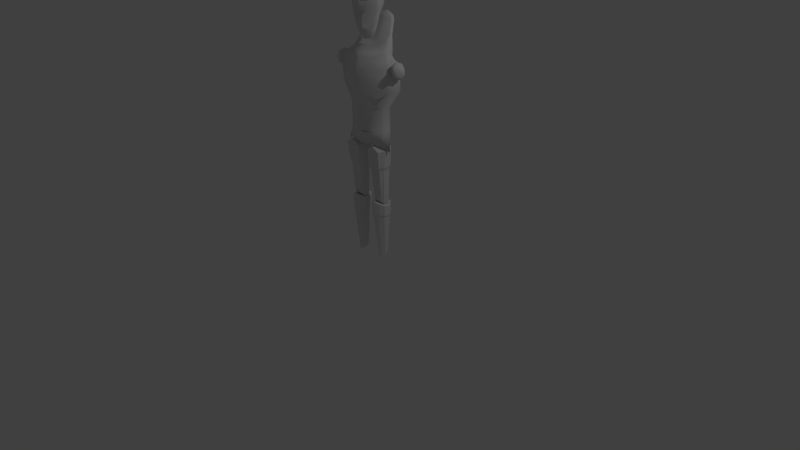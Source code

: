 # Source: creature0.blend  (saved by Blender 2.69.0; exported with 4.5.12 LTS)
import bpy
from mathutils import Matrix  # noqa: F401  (used for matrix-valued properties, if any)

bpy.ops.wm.read_factory_settings(use_empty=True)
scene = bpy.context.scene
scene.name = 'Scene'

# ---- collections
col_collection_1 = bpy.data.collections.new('Collection 1'); scene.collection.children.link(col_collection_1)

# ---- world
world_world = bpy.data.worlds.new('World'); scene.world = world_world
world_world.color = (0.05088, 0.05088, 0.05088)
world_world.use_sun_shadow = False
world_world.sun_shadow_jitter_overblur = 0.0
world_world.cycles.sampling_method = 'MANUAL'
world_world.cycles.sample_map_resolution = 256

# ---- cameras
cam_camera = bpy.data.cameras.new('Camera')
cam_camera.clip_end = 100.0
cam_camera.lens = 35.0
cam_camera.sensor_width = 32.0
cam_camera.sensor_height = 18.0
cam_camera.ortho_scale = 7.314
cam_camera.dof.focus_distance = 0.0
cam_camera.dof.aperture_fstop = 128.0

# ---- lights
light_lamp = bpy.data.lights.new('Lamp', 'POINT')
light_lamp.transmission_factor = 0.0
light_lamp.cutoff_distance = 30.0
light_lamp.energy = 100.0
light_lamp.shadow_buffer_clip_start = 1.001
light_lamp.shadow_soft_size = 0.1
light_lamp.shadow_maximum_resolution = 0.006
light_lamp.use_absolute_resolution = True
light_lamp.cycles.use_multiple_importance_sampling = False

# ---- meshes
me_cube_001 = bpy.data.meshes.new('Cube.001')
me_cube_001.from_pydata([(1.498, 0.5708, 8.403), (0.7636, -1.181, 7.751), (2.217, 1.876, 13.19), (1.394, -1.013, 13.19), (1.626, 0.3592, 7.358), (1.626, -0.6188, 7.358), (2.894, 0.3592, 13.19), (2.894, -0.6067, 13.19), (2.334, 0.3592, 14.13), (2.334, -0.6067, 14.13), (0.0, 3.236, 13.19), (0.8433, 2.8, 13.19), (0.5824, 1.485, 8.403), (0.0, 1.871, 8.403), (0.7664, -2.166, 13.19), (0.0, -2.265, 13.19), (0.0, -1.554, 7.751), (0.4169, -1.554, 7.751), (0.0, 2.309, 14.59), (0.7674, 2.193, 14.44), (0.779, 1.026, 6.904), (0.0, 1.361, 6.904), (0.8121, -1.327, 14.23), (0.0, -1.382, 14.38), (0.0, -1.463, 7.358), (0.5532, -1.463, 7.358), (0.0, 0.3703, 15.37), (0.5999, 0.3592, 15.17), (0.9066, 0.3592, 6.046), (0.0, 0.3703, 5.639), (0.6195, -0.6067, 15.17), (0.0, -0.6618, 15.37), (0.0, -0.5079, 5.639), (0.8803, -0.4823, 6.046), (1.789, 1.726, 11.28), (1.498, -1.013, 11.28), (0.898, -1.209, 8.403), (2.829, 0.3592, 11.28), (2.054, 0.3592, 8.403), (2.829, -0.6067, 11.28), (2.054, -0.6067, 8.403), (0.0, 3.236, 11.3), (0.8433, 2.8, 11.28), (0.7664, -2.166, 11.28), (0.4169, -1.607, 8.403), (0.0, -2.265, 11.3), (0.0, -1.607, 8.403), (1.899, 1.371, 14.13), (1.777, 1.892, 13.76), (1.202, -0.8505, 14.02), (2.155, -2.815, 12.23), (1.145, -2.754, 12.23), (1.423, -2.484, 11.9), (1.675, -2.484, 11.9), (1.423, -2.484, 12.57), (1.675, -2.484, 12.57), (1.423, -2.37, 12.23), (1.675, -2.344, 12.23), (1.147, -2.484, 11.98), (2.176, -2.484, 11.94), (1.147, -2.484, 12.49), (2.176, -2.484, 12.52), (0.9004, -2.484, 12.23), (2.269, -2.344, 12.23), (1.423, -2.7, 11.94), (1.675, -2.7, 11.94), (1.423, -2.7, 12.52), (1.675, -2.7, 12.52), (1.324, -2.815, 12.23), (1.675, -2.823, 12.23), (1.145, -2.67, 12.0), (2.155, -2.7, 12.0), (1.145, -2.67, 12.47), (2.155, -2.7, 12.47), (0.949, -2.645, 12.23), (2.943, -2.538, 12.09), (2.943, -2.538, 12.38), (3.385, -2.538, 12.23), (2.948, -2.646, 12.12), (2.948, -2.646, 12.35), (3.29, -2.595, 12.23), (0.0, -0.9056, 14.64), (0.7594, -0.8505, 14.48), (1.341, -1.062, 10.48), (2.618, 0.3592, 10.48), (2.618, -0.6067, 10.48), (0.6425, -1.952, 10.48), (0.0, -2.044, 10.48), (0.0, 3.165, 10.48), (0.7578, 2.744, 10.48), (1.694, 1.348, 10.48), (1.02, -1.196, 8.987), (0.4169, -1.593, 8.986), (0.0, -1.593, 8.986), (0.7651, -1.479, 9.438), (0.4467, -1.574, 9.438), (0.0, -1.574, 9.438), (0.6323, -1.519, 8.403), (0.6673, -1.511, 8.986), (0.5833, -1.474, 7.751), (0.6418, 1.911, 8.986), (2.244, -0.6067, 8.986), (0.0, 2.325, 8.986), (2.238, 0.3592, 8.986), (1.562, 0.8239, 8.986), (0.0, 1.339, 15.09), (0.693, 1.379, 14.97), (1.147, -2.39, 12.22), (2.941, -2.695, 12.23), (2.949, -2.459, 12.23), (0.0, 3.007, 8.403), (0.0, 1.674, 5.492), (0.0, 3.725, 9.283), (0.0, 4.142, 8.403), (0.0, 3.476, 5.492), (0.0, 4.172, 9.283), (1.661, 3.173, 8.403), (2.559, 1.993, 6.25), (1.112, 3.487, 8.868), (2.241, 3.427, 8.403), (2.826, 2.424, 6.25), (1.693, 3.789, 8.868), (0.0, 0.7793, 4.772), (0.0, 3.191, 4.126), (1.482, 0.8637, 4.772), (2.06, 2.787, 4.126), (2.738, 1.221, 5.831), (3.189, 1.42, 5.831), (3.345, 0.1724, 4.149), (3.795, 0.8747, 4.126), (2.52, -1.163, 3.373), (0.0, 3.228, 3.373), (1.734, 2.837, 3.373), (4.235, -0.5371, 3.373), (4.302, 0.9675, 3.373), (0.0, -2.133, 4.126), (0.8679, -1.933, 4.126), (2.108, -1.36, 4.126), (0.0, -2.507, 3.373), (0.5867, -2.307, 3.373), (1.698, -1.729, 3.373), (0.0, -2.764, 2.331), (0.4467, -2.654, 2.35), (1.319, -2.379, 2.399), (0.0, -3.046, 1.085), (0.4467, -2.901, 1.085), (1.018, -2.684, 1.085), (0.0, -2.294, -4.436), (0.4467, -2.514, -1.501), (2.019, -1.791, 2.503), (3.313, -0.7595, -4.436), (3.384, 1.953, 4.126), (3.221, 2.0, 3.373), (0.0, 3.396, 1.679), (1.346, 3.278, 1.679), (3.366, 2.84, 1.679), (0.0, 3.518, 0.7043), (1.202, 3.4, 0.7043), (3.057, 2.964, 0.7043), (0.0, 3.522, -2.137), (0.9967, 3.404, -2.137), (2.498, 2.968, -2.137), (0.0, 2.837, -4.436), (1.381, 2.719, -4.436), (0.0, -2.366, -8.434), (5.047, -0.7153, 2.73), (5.047, 1.375, 2.73), (5.413, -0.6641, 0.5271), (5.405, 1.535, 0.5271), (4.935, -0.7595, -1.784), (5.39, 1.553, -1.737), (3.767, 0.8435, -4.436), (3.313, -0.7595, -8.434), (0.0, 2.224, -8.434), (1.928, 2.344, -8.434), (3.767, 0.8435, -8.434), (0.0, -1.712, -10.67), (3.553, -1.022, -10.58), (0.0, 1.86, -10.29), (2.123, 1.495, -10.12), (3.553, 0.8435, -10.58), (1.591, -1.88, -8.434), (2.123, -1.795, -10.13), (4.747, -0.2288, -11.37), (3.509, -0.2288, -10.62), (0.0, -0.2288, -11.52), (2.062, -0.2288, -10.16), (5.551, 0.439, 0.1025), (5.07, 0.3364, 3.169), (1.611, -0.7802, -20.21), (1.611, 0.7725, -20.69), (3.136, 0.7725, -20.69), (3.136, -0.7802, -20.21), (1.163, -1.726, -11.34), (1.163, 1.098, -11.33), (3.584, 1.098, -11.33), (3.584, -1.726, -11.34), (2.201, -1.778, -10.75), (2.201, 1.098, -10.74), (2.546, 1.098, -10.74), (2.546, -1.778, -10.75), (2.374, 2.042, -11.33), (2.374, 1.503, -20.65), (2.374, -1.726, -11.34), (2.374, -0.7802, -20.21), (2.374, 1.098, -10.74), (2.374, -1.778, -10.75), (1.667, 0.1531, -30.05), (2.374, -0.7745, -30.81), (2.374, 1.249, -29.57), (2.77, -0.4883, -30.5), (2.869, 0.679, -29.71), (1.878, 0.679, -29.71), (1.977, -0.4883, -30.5), (1.58, -1.326, -20.45), (1.382, 0.8844, -21.04), (3.365, 0.8844, -21.04), (3.167, -1.326, -20.45), (2.374, 1.983, -20.98), (2.374, -1.722, -20.2), (0.9611, 0.1304, -21.01), (0.9611, -0.6941, -20.83), (3.786, -0.6941, -20.83), (3.786, 0.1304, -21.01), (1.58, -1.251, -22.43), (1.305, -1.48, -14.15), (1.305, 1.056, -14.15), (3.442, 1.056, -14.15), (3.442, -1.48, -14.15), (2.374, 1.975, -14.15), (2.374, -1.48, -14.15), (0.6489, -0.6535, -11.33), (0.6489, 0.1958, -11.33), (1.287, 0.09827, -20.67), (1.287, -0.4838, -20.53), (4.098, 0.1958, -11.33), (4.098, -0.6535, -11.33), (3.46, -0.4838, -20.53), (3.46, 0.09827, -20.67), (2.201, -0.6535, -10.47), (2.201, 0.1958, -10.47), (2.546, 0.1958, -10.47), (2.546, -0.6535, -10.47), (2.374, 0.09827, -20.67), (2.374, -0.4838, -20.53), (2.374, 0.1958, -10.47), (2.374, -0.6535, -10.47), (0.8512, 0.1958, -14.15), (0.8512, -0.6535, -14.15), (3.896, -0.6535, -14.15), (3.896, 0.1958, -14.15), (3.365, 0.8844, -22.66), (3.786, 0.1304, -22.66), (2.374, 0.8844, -20.82), (2.374, -0.6535, -20.63), (2.374, 0.1304, -20.77), (3.46, 0.1304, -20.77), (3.46, -0.6535, -20.63), (1.287, -0.6535, -20.63), (1.287, 0.1304, -20.77), (2.374, -1.356, -20.18), (2.374, 1.572, -20.78), (2.993, -1.071, -20.4), (3.136, 0.8844, -20.82), (1.611, 0.8844, -20.82), (1.754, -1.071, -20.4), (2.374, 0.7725, -20.68), (1.667, -0.1171, -30.29), (3.08, -0.1171, -30.29), (3.08, 0.1531, -30.05), (2.374, 0.1531, -30.05), (2.374, -0.1171, -30.29), (2.374, 0.679, -29.71), (2.374, -1.722, -22.29), (0.9611, 0.1304, -22.66), (0.9611, -0.6941, -22.56), (2.374, 1.983, -22.66), (1.382, 0.8844, -22.66), (3.167, -1.251, -22.43), (3.786, -0.6941, -22.56), (1.436, 0.9107, -14.72), (3.311, 0.9107, -14.72), (3.311, -1.264, -14.69), (2.374, 1.723, -14.72), (2.374, -1.264, -14.69), (1.436, -1.264, -14.69), (1.038, -0.6054, -14.71), (1.038, 0.1513, -14.72), (3.709, 0.1513, -14.72), (3.709, -0.6054, -14.71), (3.244, 0.8844, -22.97), (1.678, -1.251, -22.73), (1.134, 0.1304, -22.97), (2.374, 1.738, -22.97), (3.07, -1.251, -22.73), (3.613, 0.1304, -22.97), (2.374, -1.678, -22.59), (1.134, -0.6303, -22.87), (1.504, 0.8844, -22.97), (3.613, -0.6303, -22.87), (2.374, -0.3532, -30.5), (5.091, -0.9266, 1.611), (5.091, 0.3877, 1.637), (5.091, 1.702, 1.663), (5.225, -0.05486, 2.072), (5.225, 0.7811, 2.072), (5.371, -0.03438, 1.191), (5.368, 0.8452, 1.191), (5.427, 0.4069, 1.021), (5.234, 0.3658, 2.247), (5.242, -0.1394, 1.624), (5.242, 0.3863, 1.634), (5.242, 0.9121, 1.645), (5.308, -0.1869, 2.219), (5.308, 0.8998, 2.219), (5.506, -0.1603, 1.091), (5.506, 0.9832, 1.091), (5.545, 0.4133, 0.8735), (5.268, 0.3599, 2.444), (5.409, -0.2968, 1.646), (5.569, -0.4226, 2.504), (5.404, 1.07, 1.672), (5.433, -0.3043, 2.36), (5.433, 1.005, 2.36), (5.672, -0.2722, 1.001), (5.672, 1.106, 1.001), (5.718, 0.419, 0.7386), (5.385, 0.3547, 2.631), (5.554, -0.4367, 1.67), (5.701, -0.5271, 2.632), (5.549, 1.21, 1.701), (5.569, 1.112, 2.504), (5.85, -0.3851, 0.9111), (5.85, 1.229, 0.9111), (5.904, 0.4248, 0.6041), (5.513, 0.3495, 2.821), (5.712, -0.5778, 1.695), (5.91, -0.5702, 2.713), (5.705, 1.352, 1.732), (5.701, 1.205, 2.632), (6.018, -0.4847, 0.8341), (6.018, 1.338, 0.8341), (6.079, 0.4299, 0.4875), (5.638, 0.3448, 2.991), (5.862, -0.7024, 1.719), (6.138, -0.5702, 2.753), (5.854, 1.477, 1.761), (5.91, 1.244, 2.713), (6.242, -0.5257, 0.8298), (6.242, 1.383, 0.8298), (6.306, 0.432, 0.4668), (5.844, 0.3429, 3.088), (6.079, -0.7536, 1.757), (6.325, -0.4886, 2.704), (6.071, 1.529, 1.801), (6.138, 1.244, 2.753), (6.47, -0.5257, 0.87), (6.47, 1.383, 0.87), (6.534, 0.432, 0.507), (6.072, 0.3429, 3.128), (6.307, -0.7536, 1.797), (6.544, -0.3738, 2.626), (6.299, 1.529, 1.841), (6.325, 1.171, 2.704), (6.629, -0.448, 0.9812), (6.629, 1.298, 0.9812), (6.688, 0.428, 0.6492), (6.265, 0.3465, 3.047), (6.48, -0.6564, 1.829), (6.736, -0.1708, 2.455), (6.472, 1.431, 1.869), (6.544, 1.068, 2.626), (6.808, -0.3385, 1.13), (6.808, 1.178, 1.13), (6.859, 0.4224, 0.8415), (6.492, 0.3516, 2.924), (6.678, -0.5195, 1.866), (6.948, 0.04156, 2.277), (6.672, 1.294, 1.901), (6.736, 0.8853, 2.455), (6.93, -0.1449, 1.358), (6.93, 0.9663, 1.358), (6.967, 0.4125, 1.147), (6.698, 0.3607, 2.673), (6.835, -0.2776, 1.898), (7.059, 0.2338, 2.102), (6.83, 1.051, 1.923), (6.948, 0.6944, 2.277), (7.067, 0.05755, 1.599), (7.067, 0.7446, 1.599), (7.091, 0.4022, 1.469), (6.924, 0.3701, 2.412), (7.009, -0.02446, 1.933), (7.006, 0.7968, 1.949), (7.059, 0.5217, 2.102), (7.112, 0.2408, 1.803), (7.112, 0.5438, 1.803), (7.122, 0.3928, 1.746), (7.049, 0.3787, 2.162), (7.086, 0.2047, 1.95), (7.085, 0.3857, 1.954), (7.085, 0.5668, 1.957), (2.106, 0.3306, 4.461)], [], [(12, 0, 4, 20), (36, 1, 5, 40), (14, 3, 49, 22), (38, 40, 5, 4), (7, 9, 49, 3), (5, 25, 33), (34, 2, 6, 37), (33, 28, 4, 5), (7, 6, 8, 9), (13, 12, 20, 21), (97, 44, 17, 99), (44, 46, 16, 17), (15, 14, 22, 23), (99, 17, 25), (17, 16, 24, 25), (81, 82, 30, 31), (20, 4, 28), (25, 24, 32, 33), (47, 48, 19), (11, 10, 18, 19), (32, 29, 28, 33), (9, 8, 27, 30), (30, 27, 26, 31), (21, 20, 28, 29), (47, 19, 106), (19, 18, 105, 106), (11, 2, 34, 42), (100, 104, 0, 12), (3, 35, 39, 7), (6, 7, 39, 37), (103, 101, 40, 38), (10, 11, 42, 41), (102, 100, 12, 13), (3, 14, 43, 35), (83, 86, 95, 94), (14, 15, 45, 43), (86, 87, 96, 95), (5, 1, 25), (2, 11, 19, 48), (6, 47, 8), (6, 2, 48, 47), (90, 34, 37, 84), (0, 38, 4), (49, 9, 30, 82), (68, 51, 70, 64), (52, 56, 57, 53), (66, 72, 51, 68), (73, 50, 108, 79), (58, 62, 107), (56, 58, 107), (62, 74, 72, 60), (73, 79, 76, 61), (55, 57, 56, 54), (59, 71, 65, 53), (60, 72, 66, 54), (55, 67, 73, 61), (52, 64, 70, 58), (68, 69, 67, 66), (64, 65, 69, 68), (65, 71, 50, 69), (72, 74, 51), (69, 50, 73, 67), (51, 74, 70), (59, 75, 78, 71), (58, 70, 74, 62), (55, 54, 66, 67), (52, 53, 65, 64), (77, 80, 78, 75), (76, 79, 80, 77), (78, 80, 108), (108, 80, 79), (109, 77, 75), (76, 77, 109), (55, 61, 63, 57), (53, 57, 63, 59), (23, 22, 82, 81), (22, 49, 82), (42, 34, 90, 89), (35, 83, 85, 39), (37, 39, 85, 84), (41, 42, 89, 88), (35, 43, 86, 83), (43, 45, 87, 86), (0, 104, 103, 38), (94, 95, 92, 98), (95, 96, 93, 92), (36, 91, 98, 97), (1, 99, 25), (36, 97, 99, 1), (91, 94, 98), (88, 89, 100, 102), (104, 90, 84, 103), (89, 90, 104, 100), (84, 85, 101, 103), (91, 36, 40, 101), (83, 91, 101, 85), (91, 83, 94), (44, 97, 98, 92), (44, 92, 93, 46), (8, 47, 106, 27), (106, 105, 26, 27), (56, 60, 54), (58, 56, 52), (60, 56, 107), (62, 60, 107), (50, 71, 78, 108), (61, 76, 109, 63), (63, 109, 75, 59), (116, 119, 121, 118), (117, 120, 119, 116), (111, 122, 124, 117), (112, 118, 121, 115), (115, 121, 119, 113), (113, 119, 120, 114), (110, 116, 118, 112), (111, 117, 116, 110), (151, 152, 132, 125), (120, 125, 123, 114), (120, 127, 151, 125), (126, 128, 129, 127), (117, 124, 126), (128, 130, 133), (117, 126, 127, 120), (128, 133, 134, 129), (125, 132, 131, 123), (137, 140, 130, 128), (136, 139, 140, 137), (135, 138, 139, 136), (124, 136, 137, 402), (122, 135, 136, 124), (144, 147, 148, 145), (141, 144, 145, 142), (142, 145, 146, 143), (139, 142, 143, 140), (138, 141, 142, 139), (130, 140, 143, 149), (127, 129, 151), (129, 134, 152, 151), (152, 155, 154, 132), (132, 154, 153, 131), (155, 158, 157, 154), (154, 157, 156, 153), (158, 161, 160, 157), (157, 160, 159, 156), (147, 164, 181, 172, 150), (160, 163, 162, 159), (133, 165, 188, 166, 134), (134, 166, 155, 152), (133, 130, 149, 165), (301, 167, 187, 302), (171, 175, 174, 163), (158, 155, 168), (167, 169, 170, 168, 187), (169, 150, 171, 170), (161, 158, 168, 170), (146, 149, 143), (149, 146, 301, 165), (145, 148, 146), (146, 148, 169, 167), (150, 169, 148, 147), (161, 163, 160), (171, 163, 161, 170), (150, 172, 175, 171), (163, 174, 173, 162), (175, 180, 179, 174), (174, 179, 178, 173), (172, 183, 175), (181, 182, 177, 172), (164, 176, 181), (176, 182, 181), (177, 183, 172), (175, 183, 180), (183, 184, 180), (180, 184, 186, 179), (185, 178, 179, 186), (184, 177, 182, 186), (176, 185, 186, 182), (177, 184, 183), (302, 187, 168, 303), (287, 280, 190, 233), (283, 281, 191, 202), (289, 282, 192, 237), (284, 285, 189, 204), (243, 266, 191, 238), (203, 196, 200, 206), (245, 205, 198, 240), (235, 195, 199, 241), (201, 194, 198, 205), (231, 193, 197, 239), (280, 283, 202, 190), (282, 284, 204, 192), (233, 190, 266, 243), (193, 203, 206, 197), (241, 199, 205, 245), (195, 201, 205, 199), (267, 207, 270, 271), (208, 213, 300), (271, 270, 269, 268), (208, 300, 210), (207, 212, 272, 270), (270, 272, 211, 269), (257, 262, 217, 222), (261, 263, 216, 218), (258, 259, 220, 221), (262, 260, 219, 217), (259, 264, 215, 220), (263, 256, 223, 216), (232, 194, 226, 247), (201, 195, 227, 229), (236, 196, 228, 249), (203, 193, 225, 230), (194, 201, 229, 226), (196, 203, 230, 228), (285, 286, 234, 189), (286, 287, 233, 234), (281, 288, 238, 191), (288, 289, 237, 238), (204, 244, 237, 192), (244, 243, 238, 237), (206, 246, 239, 197), (246, 245, 240, 239), (196, 236, 242, 200), (236, 235, 241, 242), (194, 232, 240, 198), (232, 231, 239, 240), (189, 234, 244, 204), (234, 233, 243, 244), (200, 242, 246, 206), (242, 241, 245, 246), (193, 231, 248, 225), (231, 232, 247, 248), (195, 235, 250, 227), (235, 236, 249, 250), (264, 261, 218, 215), (256, 257, 222, 223), (260, 265, 214, 219), (265, 258, 221, 214), (294, 296, 208, 210), (293, 290, 211, 209), (292, 298, 212, 207), (291, 297, 267, 213), (296, 291, 213, 208), (297, 292, 207, 267), (298, 293, 209, 212), (299, 294, 210, 268), (264, 253, 261), (253, 263, 261), (258, 254, 255, 259), (265, 260, 254, 258), (254, 257, 256, 255), (260, 262, 257, 254), (259, 255, 253, 264), (255, 256, 263, 253), (266, 202, 191), (190, 202, 266), (272, 209, 211), (212, 209, 272), (295, 299, 268, 269), (290, 295, 269, 211), (217, 219, 273, 278), (218, 216, 251, 276), (220, 215, 277, 274), (214, 221, 275, 224), (219, 214, 224, 273), (221, 220, 274, 275), (215, 218, 276, 277), (222, 217, 278, 279), (223, 222, 279, 252), (216, 223, 252, 251), (247, 226, 280, 287), (229, 227, 281, 283), (249, 228, 282, 289), (230, 225, 285, 284), (226, 229, 283, 280), (228, 230, 284, 282), (225, 248, 286, 285), (248, 247, 287, 286), (227, 250, 288, 281), (250, 249, 289, 288), (278, 273, 296, 294), (276, 251, 290, 293), (274, 277, 298, 292), (224, 275, 297, 291), (273, 224, 291, 296), (275, 274, 292, 297), (277, 276, 293, 298), (279, 278, 294, 299), (252, 279, 299, 295), (251, 252, 295, 290), (300, 271, 268, 210), (213, 267, 271, 300), (188, 302, 303, 166), (165, 301, 302, 188), (155, 166, 303), (168, 155, 303), (146, 167, 301), (310, 311, 308, 306), (311, 312, 307, 308), (309, 305, 312, 311), (304, 309, 311, 310), (321, 314, 323, 330), (318, 313, 322, 327), (314, 318, 327, 323), (315, 317, 326, 324), (307, 312, 321, 316), (310, 306, 315, 319), (304, 310, 319, 313), (306, 308, 317, 315), (305, 309, 318, 314), (309, 304, 313, 318), (312, 305, 314, 321), (308, 307, 316, 317), (330, 323, 331, 338), (327, 322, 320, 335), (323, 327, 335, 331), (324, 326, 334, 332), (317, 316, 325, 326), (316, 321, 330, 325), (319, 315, 324, 328), (313, 319, 328, 322), (334, 333, 341, 342), (338, 331, 339, 346), (335, 320, 329, 343), (331, 335, 343, 339), (326, 325, 333, 334), (325, 330, 338, 333), (328, 324, 332, 336), (322, 328, 336, 320), (344, 340, 348, 352), (341, 346, 354, 349), (342, 341, 349, 350), (346, 339, 347, 354), (333, 338, 346, 341), (336, 332, 340, 344), (320, 336, 344, 329), (332, 334, 342, 340), (348, 350, 358, 356), (337, 352, 360, 345), (352, 348, 356, 360), (349, 354, 362, 357), (329, 344, 352, 337), (340, 342, 350, 348), (339, 343, 351, 347), (343, 329, 337, 351), (355, 359, 367, 363), (356, 358, 366, 364), (345, 360, 368, 353), (360, 356, 364, 368), (347, 351, 359, 355), (351, 337, 345, 359), (354, 347, 355, 362), (350, 349, 357, 358), (370, 363, 371, 378), (367, 353, 361, 375), (363, 367, 375, 371), (364, 366, 374, 372), (359, 345, 353, 367), (362, 355, 363, 370), (358, 357, 365, 366), (357, 362, 370, 365), (374, 373, 381, 382), (378, 371, 379, 386), (375, 361, 369, 383), (371, 375, 383, 379), (366, 365, 373, 374), (365, 370, 378, 373), (368, 364, 372, 376), (353, 368, 376, 361), (384, 380, 388, 392), (381, 386, 393, 389), (382, 381, 389, 390), (386, 379, 387, 393), (373, 378, 386, 381), (376, 372, 380, 384), (361, 376, 384, 369), (372, 374, 382, 380), (388, 390, 397, 395), (377, 392, 399, 385), (392, 388, 395, 399), (389, 393, 401, 396), (369, 384, 392, 377), (380, 382, 390, 388), (379, 383, 391, 387), (383, 369, 377, 391), (399, 395, 397, 400), (400, 397, 396, 401), (398, 400, 401, 394), (385, 399, 400, 398), (387, 391, 398, 394), (391, 377, 385, 398), (393, 387, 394, 401), (390, 389, 396, 397), (124, 402, 126), (402, 137, 128), (402, 128, 126)])
me_cube_001.polygons.foreach_set('use_smooth', [1, 1, 1, 1, 1, 1, 1, 1, 1, 1, 1, 1, 1, 1, 1, 1, 1, 1, 1, 1, 1, 1, 1, 1, 1, 1, 1, 1, 1, 1, 1, 1, 1, 1, 1, 1, 1, 1, 1, 1, 1, 1, 1, 1, 1, 1, 1, 1, 1, 1, 1, 1, 1, 1, 1, 1, 1, 1, 1, 1, 1, 1, 1, 1, 1, 1, 1, 1, 1, 1, 1, 1, 1, 1, 1, 1, 1, 1, 1, 1, 1, 1, 1, 1, 1, 1, 1, 1, 1, 1, 1, 1, 1, 1, 1, 1, 1, 1, 1, 1, 1, 1, 1, 1, 1, 1, 1, 1, 1, 1, 1, 1, 1, 1, 1, 1, 1, 1, 1, 1, 1, 1, 1, 1, 1, 1, 1, 1, 1, 1, 1, 1, 1, 1, 1, 1, 1, 1, 1, 1, 1, 1, 1, 1, 1, 1, 1, 1, 1, 1, 1, 1, 1, 1, 1, 1, 1, 1, 1, 1, 1, 1, 1, 1, 1, 1, 1, 1, 1, 1, 1, 1, 1, 1, 1, 1, 1, 1, 1, 0, 0, 0, 0, 0, 0, 0, 0, 0, 0, 0, 0, 0, 0, 0, 0, 0, 0, 0, 0, 0, 0, 0, 0, 0, 0, 0, 0, 0, 0, 0, 0, 0, 0, 0, 0, 0, 0, 0, 0, 0, 0, 0, 0, 0, 0, 0, 0, 0, 0, 0, 0, 0, 0, 0, 0, 0, 0, 0, 0, 0, 0, 0, 0, 0, 0, 0, 0, 0, 0, 0, 0, 0, 0, 0, 0, 0, 0, 0, 0, 0, 0, 0, 0, 0, 0, 0, 0, 0, 0, 0, 0, 0, 0, 0, 0, 0, 0, 0, 0, 0, 0, 0, 0, 0, 0, 0, 0, 0, 0, 0, 0, 1, 1, 1, 1, 1, 1, 1, 1, 1, 1, 1, 1, 1, 1, 1, 1, 1, 1, 1, 1, 1, 1, 1, 1, 1, 1, 1, 1, 1, 1, 1, 1, 1, 1, 1, 1, 1, 1, 1, 1, 1, 1, 1, 1, 1, 1, 1, 1, 1, 1, 1, 1, 1, 1, 1, 1, 1, 1, 1, 1, 1, 1, 1, 1, 1, 1, 1, 1, 1, 1, 1, 1, 1, 1, 1, 1, 1, 1, 1, 1, 1, 1, 1, 1, 1, 1, 1, 1, 1, 1, 1, 1, 1, 1, 1, 1, 1, 1, 1, 1, 1, 1, 1, 1])
me_cube_001.use_remesh_preserve_volume = False
me_cube_001.use_remesh_preserve_attributes = False
me_cube_001.use_mirror_vertex_groups = False
me_cube_001.update()

# ---- objects
ob_cube = bpy.data.objects.new('Cube', me_cube_001)
ob_lamp = bpy.data.objects.new('Lamp', light_lamp)
ob_camera = bpy.data.objects.new('Camera', cam_camera)

# ---- transforms, parenting, visibility, modifiers, constraints
ob_cube.location = (0.0, 0.0, 2.371)
ob_cube.scale = (0.07592, 0.07592, 0.07592)
ob_cube.lineart.crease_threshold = 0.0
_m = ob_cube.modifiers.new('Mirror', 'MIRROR')
_m.use_clip = True
ob_lamp.location = (4.076, 1.005, 5.904)
ob_lamp.rotation_euler = (0.6503, 0.05522, 1.866)
ob_lamp.lock_rotations_4d = False
ob_lamp.empty_display_type = 'ARROWS'
ob_lamp.color = (0.0, 0.0, 0.0, 0.0)
ob_lamp.lineart.crease_threshold = 0.0
ob_camera.location = (7.481, -6.508, 5.344)
ob_camera.rotation_euler = (1.109, 0.01082, 0.8149)
ob_camera.lock_rotations_4d = False
ob_camera.empty_display_type = 'ARROWS'
ob_camera.color = (0.0, 0.0, 0.0, 0.0)
ob_camera.display_type = 'WIRE'
ob_camera.lineart.crease_threshold = 0.0

# ---- collection membership
col_collection_1.objects.link(ob_cube)
col_collection_1.objects.link(ob_lamp)
col_collection_1.objects.link(ob_camera)

# ---- scene / render settings (as saved in the file)
scene.camera = ob_camera
scene.frame_start = 1; scene.frame_end = 250; scene.frame_set(0)
scene.render.engine = 'BLENDER_EEVEE_NEXT'
scene.render.resolution_percentage = 50
scene.render.dither_intensity = 0.0
scene.cycles.use_denoising = False
scene.cycles.samples = 10
scene.cycles.sampling_pattern = 'TABULATED_SOBOL'
scene.cycles.light_sampling_threshold = 0.0
scene.cycles.use_adaptive_sampling = False
scene.cycles.use_light_tree = False
scene.cycles.blur_glossy = 0.0
scene.cycles.volume_bounces = 1
scene.cycles.pixel_filter_type = 'GAUSSIAN'
scene.cycles.sample_clamp_indirect = 0.0
scene.view_settings.view_transform = 'Standard'
bpy.context.view_layer.update()
